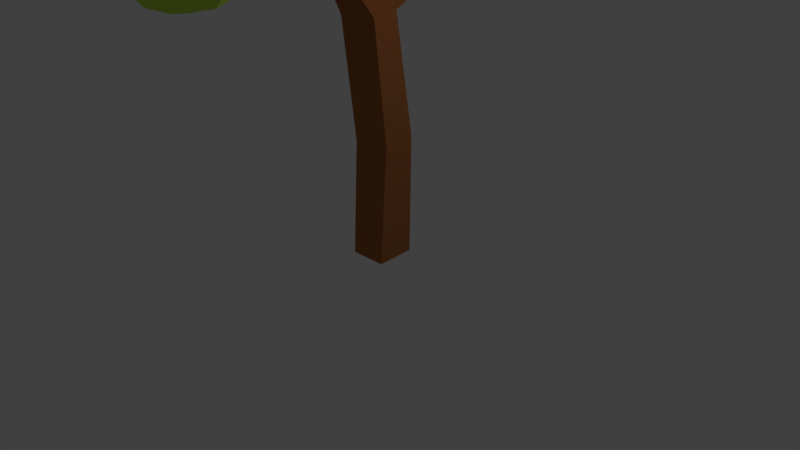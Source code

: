 # Source: pohon3.blend  (saved by Blender 2.78.0; exported with 4.5.12 LTS)
import bpy
from mathutils import Matrix  # noqa: F401  (used for matrix-valued properties, if any)

bpy.ops.wm.read_factory_settings(use_empty=True)
scene = bpy.context.scene
scene.name = 'Scene'

# ---- collections
col_collection_1 = bpy.data.collections.new('Collection 1'); scene.collection.children.link(col_collection_1)

# ---- materials (node trees are filled in below, after node groups)
mat_kayu1_006 = bpy.data.materials.new('kayu1.006')
mat_kayu1_006.alpha_threshold = 0.0
mat_kayu1_006.use_transparent_shadow = False
mat_kayu1_006.diffuse_color = (0.3931, 0.1385, 0.04495, 1.0)
mat_kayu1_006.roughness = 0.5
mat_daun3 = bpy.data.materials.new('daun3')
mat_daun3.alpha_threshold = 0.0
mat_daun3.use_transparent_shadow = False
mat_daun3.diffuse_color = (0.5368, 0.8, 0.09001, 1.0)
mat_daun3.roughness = 0.5
mat_daun4_001 = bpy.data.materials.new('daun4.001')
mat_daun4_001.alpha_threshold = 0.0
mat_daun4_001.use_transparent_shadow = False
mat_daun4_001.diffuse_color = (0.5123, 0.8, 0.1638, 1.0)
mat_daun4_001.roughness = 0.5

# ---- material node trees

# ---- world
world_world = bpy.data.worlds.new('World'); scene.world = world_world
world_world.color = (0.05088, 0.05088, 0.05088)
world_world.use_sun_shadow = False
world_world.sun_shadow_jitter_overblur = 0.0
world_world.cycles.sampling_method = 'MANUAL'

# ---- cameras
cam_camera = bpy.data.cameras.new('Camera')
cam_camera.clip_end = 100.0
cam_camera.lens = 35.0
cam_camera.sensor_width = 32.0
cam_camera.sensor_height = 18.0
cam_camera.ortho_scale = 7.314
cam_camera.dof.focus_distance = 0.0
cam_camera.dof.aperture_fstop = 128.0

# ---- lights
light_lamp = bpy.data.lights.new('Lamp', 'POINT')
light_lamp.transmission_factor = 0.0
light_lamp.cutoff_distance = 30.0
light_lamp.energy = 100.0
light_lamp.shadow_buffer_clip_start = 1.001
light_lamp.shadow_soft_size = 0.1
light_lamp.shadow_maximum_resolution = 0.006
light_lamp.use_absolute_resolution = True

# ---- meshes
me_cube_045 = bpy.data.meshes.new('Cube.045')
me_cube_045.from_pydata([(-0.4842, -0.3274, -1.008), (-0.6859, -0.6167, 2.054), (-0.5103, 1.671, -0.9892), (-0.4985, 1.358, 2.094), (1.515, -0.3038, -0.9938), (1.305, -0.3704, 2.086), (1.489, 1.694, -0.9746), (1.024, 1.238, 2.113), (-0.8096, -1.363, 2.509), (-0.862, 0.6312, 2.546), (0.717, -1.329, 2.53), (1.134, 0.6752, 2.574), (-0.8734, -4.685, 3.089), (-0.9258, -2.691, 3.126), (1.123, -4.641, 3.118), (1.07, -2.647, 3.155), (-0.946, -4.366, 3.809), (-0.982, -2.993, 3.834), (0.4291, -4.336, 3.828), (0.3931, -2.962, 3.854), (1.155, -2.98, 2.827), (-0.8415, -3.024, 2.799), (-0.8939, -1.03, 2.836), (1.102, -0.9861, 2.864), (0.7391, -5.872, 2.954), (-0.6366, -5.902, 2.935), (0.8213, -5.921, 2.606), (-0.5544, -5.951, 2.586), (0.5167, -7.745, 2.897), (-0.307, -7.764, 2.885), (0.5659, -7.774, 2.689), (-0.2578, -7.793, 2.677), (-0.6475, 3.178, 2.326), (0.9751, 3.213, 2.349), (-0.7481, 2.572, 2.696), (0.8745, 2.607, 2.719), (-0.8667, 4.517, 2.705), (0.4288, 4.683, 2.712), (-0.8604, 4.015, 3.025), (0.4398, 4.27, 3.051), (-1.217, 6.604, 3.147), (0.1716, 6.782, 3.154), (-1.09, 5.363, 3.331), (0.2935, 5.452, 3.318), (-1.132, 7.65, 3.451), (-0.2316, 7.766, 3.456), (-1.087, 7.066, 3.62), (-0.187, 7.181, 3.624), (-0.4976, 3.001, 3.476), (0.2708, 3.1, 3.48), (-0.6143, 3.801, 3.651), (0.1541, 3.899, 3.655), (0.02418, -5.412, 3.246), (2.872, -6.208, 3.817), (-0.9226, -7.102, 3.9), (-3.23, -4.541, 3.52), (-1.197, -1.369, 3.504), (2.767, -2.381, 3.512), (1.167, -6.351, 4.638), (-2.379, -5.362, 4.251), (-2.572, -1.258, 4.025), (0.841, 0.05922, 4.286), (3.731, -3.046, 4.139), (0.2029, -2.283, 4.663), (-0.6484, -6.668, 3.597), (1.576, -5.963, 3.553), (1.176, -6.987, 3.795), (3.127, -4.598, 3.767), (1.547, -3.929, 3.346), (-2.002, -5.232, 3.373), (-2.395, -6.47, 3.609), (-0.7372, -3.271, 3.299), (-2.476, -2.668, 3.301), (0.9017, -1.6, 3.431), (3.784, -4.818, 4.053), (3.736, -2.491, 3.86), (0.2076, -6.996, 4.247), (2.449, -6.158, 4.186), (-3.372, -5.124, 3.923), (-1.972, -6.822, 4.108), (-2.303, -0.8633, 3.792), (-3.422, -2.624, 3.732), (2.101, -0.7602, 3.89), (-0.175, -0.008838, 3.835), (2.928, -4.874, 4.402), (-0.6634, -6.235, 4.468), (-2.883, -3.072, 4.126), (-1.217, -0.03939, 4.354), (2.778, -1.076, 4.157), (0.8593, -4.57, 4.707), (2.229, -2.465, 4.537), (-1.362, -3.827, 4.602), (-1.486, -1.428, 4.478), (0.6748, -0.6676, 4.492), (-0.5117, 3.091, 3.254), (1.688, 1.917, 3.574), (-1.125, 1.487, 3.492), (-3.021, 3.24, 3.479), (-1.409, 5.002, 3.586), (1.68, 4.481, 3.51), (0.6435, 1.249, 3.884), (-2.247, 2.124, 3.822), (-2.285, 4.833, 3.795), (0.4196, 5.417, 3.979), (2.558, 3.431, 3.761), (0.003001, 3.725, 4.037), (-0.9375, 2.083, 3.34), (0.7025, 2.432, 3.409), (0.4819, 1.699, 3.442), (1.906, 2.799, 3.596), (0.6288, 3.638, 3.41), (-2.059, 3.051, 3.333), (-2.287, 2.156, 3.359), (-1.115, 4.06, 3.398), (-2.478, 4.37, 3.451), (0.2138, 5.001, 3.525), (2.467, 2.385, 3.723), (2.515, 4.068, 3.652), (-0.2323, 1.194, 3.71), (1.418, 1.628, 3.777), (-3.037, 2.606, 3.639), (-1.925, 1.408, 3.636), (-2.132, 5.198, 3.703), (-3.074, 4.176, 3.637), (1.201, 5.04, 3.819), (-0.4413, 5.832, 3.747), (1.883, 2.16, 3.899), (-0.8996, 1.395, 3.895), (-2.622, 3.633, 3.854), (-1.088, 5.397, 3.955), (1.818, 4.727, 3.904), (0.4643, 2.279, 3.977), (1.562, 3.675, 3.937), (-1.276, 2.789, 3.973), (-1.304, 4.399, 3.965), (0.3679, 4.853, 4.011), (0.04677, -7.754, 2.487), (2.773, -9.209, 2.594), (-0.473, -10.34, 2.512), (-2.731, -8.134, 2.694), (-0.9867, -6.361, 2.887), (2.483, -6.445, 2.832), (1.471, -11.15, 3.029), (-1.74, -10.11, 2.922), (-2.077, -7.377, 3.202), (0.8923, -6.86, 3.509), (3.533, -7.925, 3.058), (0.5954, -8.584, 3.408), (-0.3347, -9.389, 2.424), (1.448, -8.657, 2.63), (1.322, -9.638, 2.507), (2.951, -8.139, 2.715), (1.25, -7.3, 2.772), (-1.873, -8.589, 2.721), (-1.974, -9.747, 2.549), (-0.5513, -6.759, 2.583), (-1.967, -6.254, 2.547), (0.736, -6.36, 2.915), (3.557, -8.968, 2.87), (3.485, -7.027, 2.932), (0.58, -10.85, 2.725), (2.481, -10.09, 2.789), (-2.615, -9.086, 2.723), (-1.353, -10.65, 2.666), (-1.909, -6.692, 3.114), (-2.709, -7.157, 2.807), (1.939, -6.494, 3.182), (-0.08508, -6.123, 3.24), (2.889, -9.721, 3.067), (-0.1631, -10.89, 2.944), (-2.178, -8.27, 3.011), (-0.8797, -7.195, 3.537), (2.599, -7.132, 3.299), (1.141, -10.27, 3.279), (2.391, -8.112, 3.276), (-0.6176, -9.094, 3.127), (-0.9322, -7.87, 3.381), (0.823, -7.68, 3.542), (-1.09, 6.233, 3.27), (1.83, 6.66, 3.824), (-1.443, 4.791, 3.8), (-4.452, 5.86, 3.509), (-3.197, 8.727, 3.352), (0.9039, 9.302, 3.346), (0.5289, 6.226, 4.288), (-3.348, 5.794, 4.08), (-4.395, 8.67, 3.622), (-1.398, 10.9, 3.739), (2.188, 9.132, 3.8), (-1.326, 9.02, 4.074), (-1.31, 5.157, 3.53), (0.5431, 6.404, 3.553), (0.5175, 5.591, 3.707), (1.749, 7.77, 3.71), (-0.004062, 7.691, 3.363), (-3.064, 5.715, 3.369), (-3.032, 4.704, 3.541), (-2.324, 7.376, 3.284), (-4.18, 7.257, 3.297), (-1.128, 9.276, 3.281), (2.5, 7.862, 3.922), (1.984, 9.549, 3.574), (-0.3987, 5.375, 4.097), (1.437, 6.715, 4.104), (-4.363, 5.545, 3.794), (-2.525, 4.707, 3.978), (-4.266, 8.912, 3.457), (-5.0, 7.237, 3.544), (-0.1535, 10.44, 3.614), (-2.437, 10.43, 3.407), (1.715, 7.789, 4.161), (-1.455, 5.75, 4.279), (-4.409, 7.358, 3.88), (-3.247, 10.18, 3.716), (0.6622, 10.57, 3.761), (-0.1587, 7.497, 4.233), (0.7138, 9.393, 3.965), (-2.512, 7.297, 4.149), (-3.148, 9.022, 3.885), (-1.276, 10.34, 3.865), (-0.3462, -0.1527, 0.5233), (-0.2787, 1.832, 0.5619), (1.48, 1.793, 0.5856), (1.647, -0.007535, 0.5537)], [], [(220, 1, 3, 221), (221, 3, 7, 222), (222, 7, 5, 223), (223, 5, 1, 220), (2, 6, 4, 0), (5, 7, 11, 10), (3, 1, 8, 9), (1, 5, 10, 8), (3, 9, 34, 32), (21, 20, 26, 27), (23, 22, 13, 15), (20, 23, 15, 14), (22, 21, 12, 13), (15, 13, 17, 19), (14, 15, 19, 18), (13, 12, 16, 17), (12, 14, 18, 16), (9, 8, 21, 22), (10, 11, 23, 20), (11, 9, 22, 23), (8, 10, 20, 21), (25, 27, 31, 29), (12, 21, 27, 25), (20, 14, 24, 26), (14, 12, 25, 24), (31, 30, 28, 29), (24, 25, 29, 28), (27, 26, 30, 31), (26, 24, 28, 30), (32, 34, 38, 36), (9, 11, 35, 34), (7, 3, 32, 33), (11, 7, 33, 35), (39, 37, 41, 43), (34, 35, 39, 38), (35, 33, 37, 39), (33, 32, 36, 37), (41, 40, 44, 45), (37, 36, 40, 41), (36, 38, 42, 40), (42, 38, 48, 50), (45, 44, 46, 47), (40, 42, 46, 44), (42, 43, 47, 46), (43, 41, 45, 47), (48, 49, 51, 50), (39, 43, 51, 49), (43, 42, 50, 51), (38, 39, 49, 48), (16, 18, 19, 17), (52, 65, 64), (53, 65, 67), (52, 64, 69), (52, 69, 71), (52, 71, 68), (53, 67, 74), (55, 70, 78), (56, 72, 80), (57, 73, 82), (53, 74, 77), (54, 76, 79), (55, 78, 81), (56, 80, 83), (57, 82, 75), (58, 84, 89), (59, 85, 91), (60, 86, 92), (61, 87, 93), (62, 88, 90), (90, 93, 63), (90, 88, 93), (88, 61, 93), (93, 92, 63), (93, 87, 92), (87, 60, 92), (92, 91, 63), (92, 86, 91), (86, 59, 91), (91, 89, 63), (91, 85, 89), (85, 58, 89), (89, 90, 63), (89, 84, 90), (84, 62, 90), (75, 88, 62), (75, 82, 88), (82, 61, 88), (83, 87, 61), (83, 80, 87), (80, 60, 87), (81, 86, 60), (81, 78, 86), (78, 59, 86), (79, 85, 59), (79, 76, 85), (76, 58, 85), (77, 84, 58), (77, 74, 84), (74, 62, 84), (82, 83, 61), (82, 73, 83), (73, 56, 83), (80, 81, 60), (80, 72, 81), (72, 55, 81), (78, 79, 59), (78, 70, 79), (70, 54, 79), (76, 77, 58), (66, 53, 77), (74, 75, 62), (74, 67, 75), (67, 57, 75), (68, 73, 57), (68, 71, 73), (71, 56, 73), (71, 72, 56), (71, 69, 72), (69, 55, 72), (69, 70, 55), (69, 64, 70), (64, 54, 70), (67, 68, 57), (67, 65, 68), (65, 52, 68), (64, 66, 54), (64, 65, 66), (65, 53, 66), (54, 66, 77, 76), (94, 107, 106), (95, 107, 109), (94, 106, 111), (94, 111, 113), (94, 113, 110), (95, 109, 116), (97, 112, 120), (98, 114, 122), (99, 115, 124), (95, 116, 119), (96, 118, 121), (97, 120, 123), (98, 122, 125), (99, 124, 117), (100, 126, 131), (101, 127, 133), (102, 128, 134), (103, 129, 135), (104, 130, 132), (132, 135, 105), (132, 130, 135), (130, 103, 135), (135, 134, 105), (135, 129, 134), (129, 102, 134), (134, 133, 105), (134, 128, 133), (128, 101, 133), (133, 131, 105), (133, 127, 131), (127, 100, 131), (131, 132, 105), (131, 126, 132), (126, 104, 132), (117, 130, 104), (117, 124, 130), (124, 103, 130), (125, 129, 103), (125, 122, 129), (122, 102, 129), (123, 128, 102), (123, 120, 128), (120, 101, 128), (121, 127, 101), (121, 118, 127), (118, 100, 127), (119, 126, 100), (119, 116, 126), (116, 104, 126), (124, 125, 103), (124, 115, 125), (115, 98, 125), (122, 123, 102), (122, 114, 123), (114, 97, 123), (120, 121, 101), (120, 112, 121), (112, 96, 121), (118, 119, 100), (108, 95, 119), (116, 117, 104), (116, 109, 117), (109, 99, 117), (110, 115, 99), (110, 113, 115), (113, 98, 115), (113, 114, 98), (113, 111, 114), (111, 97, 114), (111, 112, 97), (111, 106, 112), (106, 96, 112), (109, 110, 99), (109, 107, 110), (107, 94, 110), (106, 108, 96), (106, 107, 108), (107, 95, 108), (96, 108, 119, 118), (136, 149, 148), (137, 149, 151), (136, 148, 153), (136, 153, 155), (136, 155, 152), (137, 151, 158), (139, 154, 162), (140, 156, 164), (141, 157, 166), (137, 158, 161), (138, 160, 163), (139, 162, 165), (140, 164, 167), (141, 166, 159), (142, 168, 173), (143, 169, 175), (144, 170, 176), (145, 171, 177), (146, 172, 174), (174, 177, 147), (174, 172, 177), (172, 145, 177), (177, 176, 147), (177, 171, 176), (171, 144, 176), (176, 175, 147), (176, 170, 175), (170, 143, 175), (175, 173, 147), (175, 169, 173), (169, 142, 173), (173, 174, 147), (173, 168, 174), (168, 146, 174), (159, 172, 146), (159, 166, 172), (166, 145, 172), (167, 171, 145), (167, 164, 171), (164, 144, 171), (165, 170, 144), (165, 162, 170), (162, 143, 170), (163, 169, 143), (163, 160, 169), (160, 142, 169), (161, 168, 142), (161, 158, 168), (158, 146, 168), (166, 167, 145), (166, 157, 167), (157, 140, 167), (164, 165, 144), (164, 156, 165), (156, 139, 165), (162, 163, 143), (162, 154, 163), (154, 138, 163), (160, 161, 142), (150, 137, 161), (158, 159, 146), (158, 151, 159), (151, 141, 159), (152, 157, 141), (152, 155, 157), (155, 140, 157), (155, 156, 140), (155, 153, 156), (153, 139, 156), (153, 154, 139), (153, 148, 154), (148, 138, 154), (151, 152, 141), (151, 149, 152), (149, 136, 152), (148, 150, 138), (148, 149, 150), (149, 137, 150), (138, 150, 161, 160), (178, 191, 190), (179, 191, 193), (178, 190, 195), (178, 195, 197), (178, 197, 194), (179, 193, 200), (181, 196, 204), (182, 198, 206), (183, 199, 208), (179, 200, 203), (180, 202, 205), (181, 204, 207), (182, 206, 209), (183, 208, 201), (184, 210, 215), (185, 211, 217), (186, 212, 218), (187, 213, 219), (188, 214, 216), (216, 219, 189), (216, 214, 219), (214, 187, 219), (219, 218, 189), (219, 213, 218), (213, 186, 218), (218, 217, 189), (218, 212, 217), (212, 185, 217), (217, 215, 189), (217, 211, 215), (211, 184, 215), (215, 216, 189), (215, 210, 216), (210, 188, 216), (201, 214, 188), (201, 208, 214), (208, 187, 214), (209, 213, 187), (209, 206, 213), (206, 186, 213), (207, 212, 186), (207, 204, 212), (204, 185, 212), (205, 211, 185), (205, 202, 211), (202, 184, 211), (203, 210, 184), (203, 200, 210), (200, 188, 210), (208, 209, 187), (208, 199, 209), (199, 182, 209), (206, 207, 186), (206, 198, 207), (198, 181, 207), (204, 205, 185), (204, 196, 205), (196, 180, 205), (202, 203, 184), (192, 179, 203), (200, 201, 188), (200, 193, 201), (193, 183, 201), (194, 199, 183), (194, 197, 199), (197, 182, 199), (197, 198, 182), (197, 195, 198), (195, 181, 198), (195, 196, 181), (195, 190, 196), (190, 180, 196), (193, 194, 183), (193, 191, 194), (191, 178, 194), (190, 192, 180), (190, 191, 192), (191, 179, 192), (180, 192, 203, 202), (4, 223, 220, 0), (6, 222, 223, 4), (2, 221, 222, 6), (0, 220, 221, 2)])
me_cube_045.polygons.foreach_set('material_index', [0, 0, 0, 0, 0, 0, 0, 0, 0, 0, 0, 0, 0, 0, 0, 0, 0, 0, 0, 0, 0, 0, 0, 0, 0, 1, 0, 0, 0, 0, 0, 0, 0, 0, 0, 0, 0, 0, 0, 0, 0, 2, 0, 0, 0, 1, 0, 0, 0, 2, 2, 2, 2, 2, 2, 2, 2, 2, 2, 2, 2, 2, 2, 2, 2, 2, 2, 2, 2, 2, 2, 2, 2, 2, 2, 2, 2, 2, 2, 2, 2, 2, 2, 2, 2, 2, 2, 2, 2, 2, 2, 2, 2, 2, 2, 2, 2, 2, 2, 2, 2, 2, 2, 2, 2, 2, 2, 2, 2, 2, 2, 2, 2, 2, 2, 2, 2, 2, 2, 2, 2, 2, 2, 2, 2, 2, 2, 2, 2, 1, 1, 1, 1, 1, 1, 1, 1, 1, 1, 1, 1, 1, 1, 1, 1, 1, 1, 1, 1, 1, 1, 1, 1, 1, 1, 1, 1, 1, 1, 1, 1, 1, 1, 1, 1, 1, 1, 1, 1, 1, 1, 1, 1, 1, 1, 1, 1, 1, 1, 1, 1, 1, 1, 1, 1, 1, 1, 1, 1, 1, 1, 1, 1, 1, 1, 1, 1, 1, 1, 1, 1, 1, 1, 1, 1, 1, 1, 1, 1, 1, 1, 1, 1, 1, 1, 1, 1, 1, 1, 1, 1, 1, 1, 1, 1, 1, 1, 1, 1, 1, 1, 1, 1, 1, 1, 1, 1, 1, 1, 1, 1, 1, 1, 1, 1, 1, 1, 1, 1, 1, 1, 1, 1, 1, 1, 1, 1, 1, 1, 1, 1, 1, 1, 1, 1, 1, 1, 1, 1, 1, 1, 1, 1, 1, 1, 1, 1, 1, 1, 1, 1, 1, 1, 1, 1, 1, 1, 2, 2, 2, 2, 2, 2, 2, 2, 2, 2, 2, 2, 2, 2, 2, 2, 2, 2, 2, 2, 2, 2, 2, 2, 2, 2, 2, 2, 2, 2, 2, 2, 2, 2, 2, 2, 2, 2, 2, 2, 2, 2, 2, 2, 2, 2, 2, 2, 2, 2, 2, 2, 2, 2, 2, 2, 2, 2, 2, 2, 2, 2, 2, 2, 2, 2, 2, 2, 2, 2, 2, 2, 2, 2, 2, 2, 2, 2, 2, 0, 0, 0, 0])
me_cube_045.materials.append(mat_kayu1_006)
me_cube_045.materials.append(mat_daun3)
me_cube_045.materials.append(mat_daun4_001)
me_cube_045.use_remesh_preserve_volume = False
me_cube_045.use_remesh_preserve_attributes = False
me_cube_045.use_mirror_vertex_groups = False
me_cube_045.update()

# ---- objects
ob_lamp = bpy.data.objects.new('Lamp', light_lamp)
ob_camera = bpy.data.objects.new('Camera', cam_camera)
ob_cube_048 = bpy.data.objects.new('Cube.048', me_cube_045)

# ---- transforms, parenting, visibility, modifiers, constraints
ob_lamp.location = (4.076, 1.005, 5.904)
ob_lamp.rotation_euler = (0.6503, 0.05522, 1.866)
ob_lamp.lock_rotations_4d = False
ob_lamp.empty_display_type = 'ARROWS'
ob_lamp.color = (0.0, 0.0, 0.0, 0.0)
ob_lamp.lineart.crease_threshold = 0.0
ob_camera.location = (7.481, -6.508, 5.344)
ob_camera.rotation_euler = (1.109, 0.0, 0.8149)
ob_camera.lock_rotations_4d = False
ob_camera.empty_display_type = 'ARROWS'
ob_camera.color = (0.0, 0.0, 0.0, 0.0)
ob_camera.display_type = 'WIRE'
ob_camera.lineart.crease_threshold = 0.0
ob_cube_048.location = (-0.06449, -0.0004425, 0.9945)
ob_cube_048.scale = (0.25, 0.25, 1.0)
ob_cube_048.lineart.crease_threshold = 0.0

# ---- collection membership
col_collection_1.objects.link(ob_lamp)
col_collection_1.objects.link(ob_camera)
col_collection_1.objects.link(ob_cube_048)

# ---- scene / render settings (as saved in the file)
scene.camera = ob_camera
scene.frame_start = 1; scene.frame_end = 250; scene.frame_set(1)
scene.render.engine = 'BLENDER_EEVEE_NEXT'
scene.render.resolution_percentage = 50
scene.render.dither_intensity = 0.0
scene.cycles.use_denoising = False
scene.cycles.samples = 128
scene.cycles.sampling_pattern = 'TABULATED_SOBOL'
scene.cycles.light_sampling_threshold = 0.0
scene.cycles.use_adaptive_sampling = False
scene.cycles.use_light_tree = False
scene.cycles.blur_glossy = 0.0
scene.cycles.sample_clamp_indirect = 0.0
scene.view_settings.view_transform = 'Standard'
bpy.context.view_layer.update()
